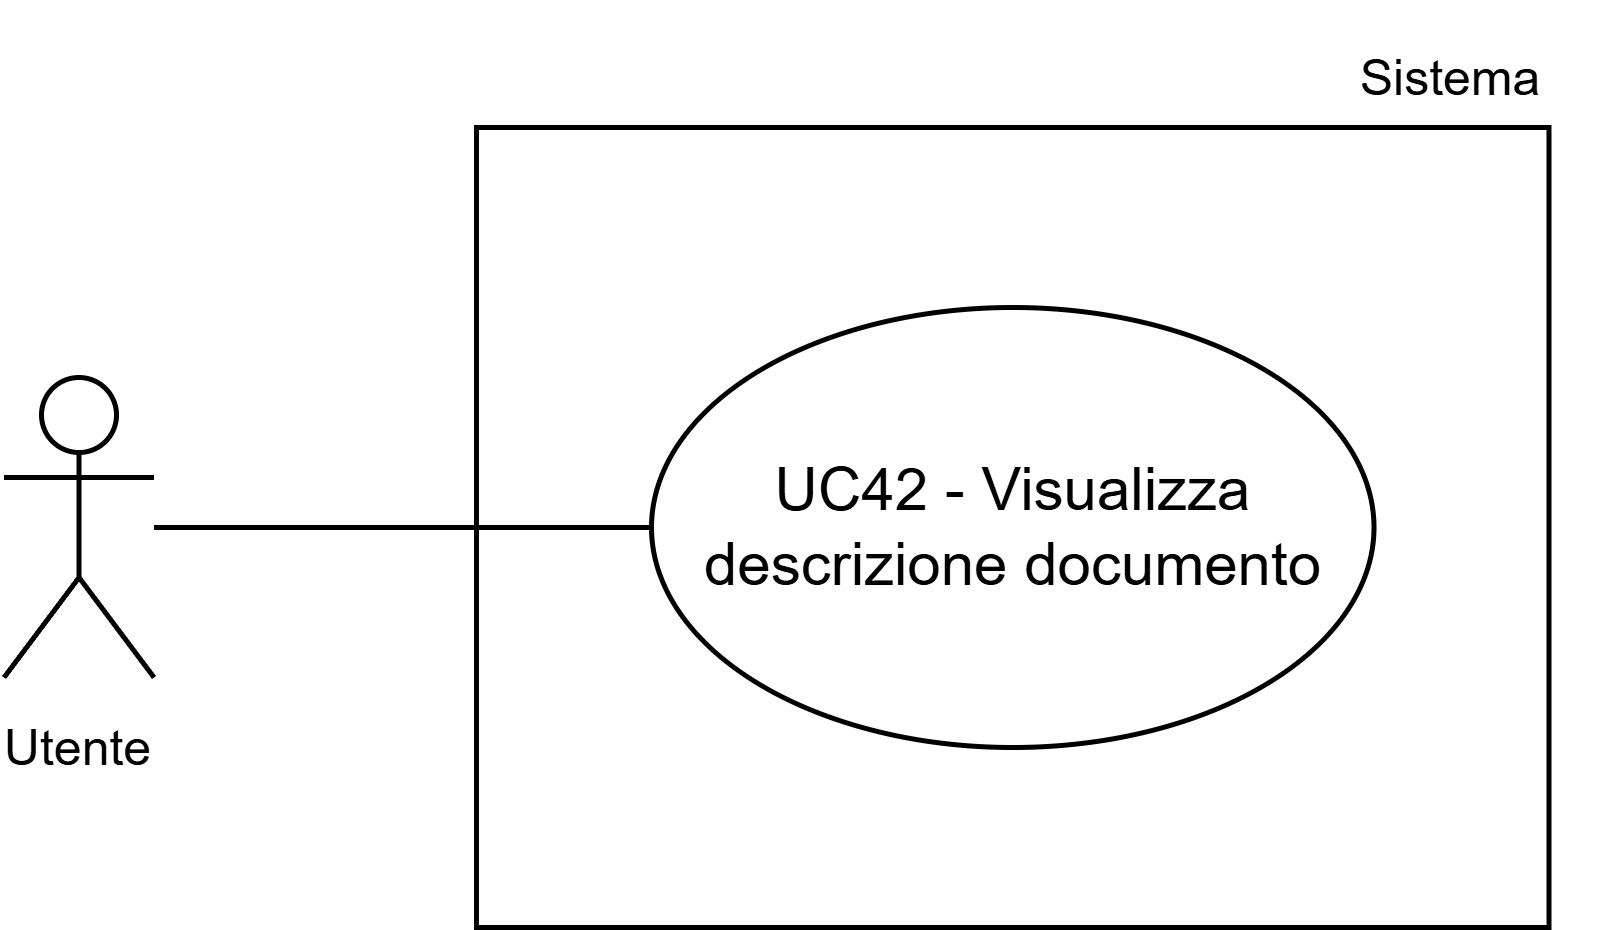

The diagram above was exported from draw.io. Its source (the exported page's mxGraphModel, read from the mxfile embedded in the PNG):
<mxGraphModel dx="1657" dy="1607" grid="1" gridSize="10" guides="1" tooltips="1" connect="1" arrows="1" fold="1" page="1" pageScale="1" pageWidth="1169" pageHeight="827" math="0" shadow="0">
  <root>
    <mxCell id="0" />
    <mxCell id="1" parent="0" />
    <mxCell id="2" parent="1" style="whiteSpace=wrap;html=1;" value="" vertex="1">
      <mxGeometry height="160" width="214.5" x="174.8" y="1735" as="geometry" />
    </mxCell>
    <mxCell id="3" parent="1" style="ellipse;whiteSpace=wrap;html=1;" value="UC42 - Visualizza descrizione documento" vertex="1">
      <mxGeometry height="88" width="144.5" x="209.8" y="1771" as="geometry" />
    </mxCell>
    <mxCell id="4" parent="1" style="shape=umlActor;verticalLabelPosition=bottom;verticalAlign=top;html=1;outlineConnect=0;" value="&lt;font style=&quot;font-size: 10px;&quot;&gt;Utente&lt;/font&gt;" vertex="1">
      <mxGeometry height="60" width="30" x="80.30000000000001" y="1785" as="geometry" />
    </mxCell>
    <mxCell id="5" parent="1" style="text;html=1;whiteSpace=wrap;strokeColor=none;fillColor=none;align=center;verticalAlign=middle;rounded=0;fontSize=10;" value="Sistema" vertex="1">
      <mxGeometry height="30" width="60" x="340.3" y="1710" as="geometry" />
    </mxCell>
    <mxCell id="6" edge="1" parent="1" style="endArrow=none;html=1;rounded=0;entryX=0;entryY=0.5;entryDx=0;entryDy=0;" target="3" value="">
      <mxGeometry height="50" relative="1" width="50" as="geometry">
        <mxPoint x="110.30000000000001" y="1815" as="sourcePoint" />
        <mxPoint x="150.3" y="1775" as="targetPoint" />
      </mxGeometry>
    </mxCell>
  </root>
</mxGraphModel>